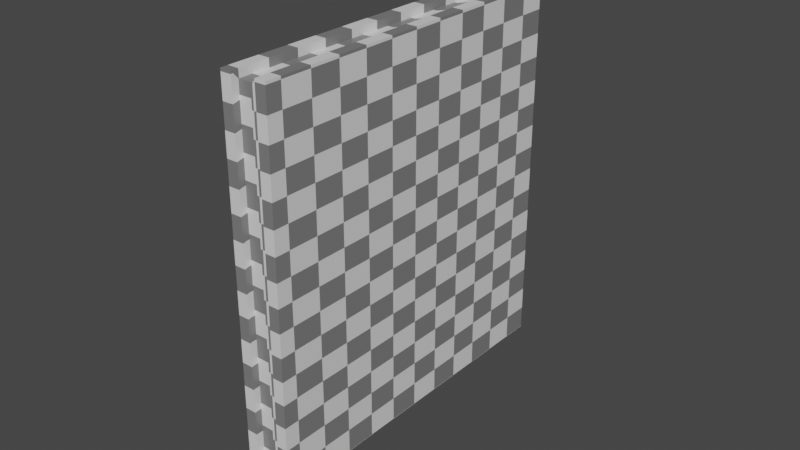 # Source: animated_book.blend  (saved by Blender 2.93.21; exported with 4.5.12 LTS)
import bpy
from mathutils import Matrix  # noqa: F401  (used for matrix-valued properties, if any)

bpy.ops.wm.read_factory_settings(use_empty=True)
scene = bpy.context.scene
scene.name = 'Scene'

# ---- collections
col_collection = bpy.data.collections.new('Collection'); scene.collection.children.link(col_collection)
col_export = bpy.data.collections.new('Export'); scene.collection.children.link(col_export)

# ---- materials (node trees are filled in below, after node groups)
mat_material_001 = bpy.data.materials.new('Material.001')
mat_material_001.alpha_threshold = 0.0
mat_material_001.use_backface_culling = True
mat_material_001.use_transparent_shadow = False
mat_material_001.line_color = (0.0, 0.0, 0.0, 1.0)
mat_material_002 = bpy.data.materials.new('Material.002')
mat_material_002.alpha_threshold = 0.0
mat_material_002.use_backface_culling = True
mat_material_002.use_transparent_shadow = False
mat_material_002.line_color = (0.0, 0.0, 0.0, 1.0)

# ---- material node trees
mat_material_001.use_nodes = True; mat_material_001.node_tree.nodes.clear()
_N = mat_material_001.node_tree.nodes; _L = mat_material_001.node_tree.links
n0 = _N.new('ShaderNodeOutputMaterial'); n0.name = 'Material Output'; n0.location = (300, 300)
n1 = _N.new('ShaderNodeBsdfPrincipled'); n1.name = 'Principled BSDF'; n1.location = (10, 300)
n1.distribution = 'GGX'
n1.subsurface_method = 'BURLEY'
n1.inputs[2].default_value = 0.4
n1.inputs[3].default_value = 1.45
n1.inputs[27].default_value = (0.0, 0.0, 0.0, 1.0)
n1.inputs[28].default_value = 1.0
n2 = _N.new('ShaderNodeTexChecker'); n2.name = 'Checker Texture'; n2.location = (-373, 154)
n2.inputs[3].default_value = 36.4
n3 = _N.new('ShaderNodeUVMap'); n3.name = 'UV Map'; n3.location = (-690, 153)
n3.uv_map = 'UVMap'
_L.new(n1.outputs[0], n0.inputs[0])
_L.new(n2.outputs[0], n1.inputs[0])
_L.new(n3.outputs[0], n2.inputs[0])
n0.is_active_output = True
mat_material_002.use_nodes = True; mat_material_002.node_tree.nodes.clear()
_N = mat_material_002.node_tree.nodes; _L = mat_material_002.node_tree.links
n0 = _N.new('ShaderNodeOutputMaterial'); n0.name = 'Material Output'; n0.location = (300, 300)
n1 = _N.new('ShaderNodeBsdfPrincipled'); n1.name = 'Principled BSDF'; n1.location = (10, 300)
n1.distribution = 'GGX'
n1.subsurface_method = 'BURLEY'
n1.inputs[2].default_value = 0.4
n1.inputs[3].default_value = 1.45
n1.inputs[27].default_value = (0.0, 0.0, 0.0, 1.0)
n1.inputs[28].default_value = 1.0
n2 = _N.new('ShaderNodeTexChecker'); n2.name = 'Checker Texture'; n2.location = (-373, 154)
n2.inputs[3].default_value = 36.4
n3 = _N.new('ShaderNodeUVMap'); n3.name = 'UV Map'; n3.location = (-690, 153)
n3.uv_map = 'UVMap'
_L.new(n1.outputs[0], n0.inputs[0])
_L.new(n2.outputs[0], n1.inputs[0])
_L.new(n3.outputs[0], n2.inputs[0])
n0.is_active_output = True

# ---- world
world_world = bpy.data.worlds.new('World'); scene.world = world_world
world_world.use_nodes = True; world_world.node_tree.nodes.clear()
_N = world_world.node_tree.nodes; _L = world_world.node_tree.links
n0 = _N.new('ShaderNodeOutputWorld'); n0.name = 'World Output'; n0.location = (300, 300)
n1 = _N.new('ShaderNodeBackground'); n1.name = 'Background'; n1.location = (10, 300)
n1.inputs[0].default_value = (0.05088, 0.05088, 0.05088, 1.0)
_L.new(n1.outputs[0], n0.inputs[0])
n0.is_active_output = True
world_world.color = (0.05088, 0.05088, 0.05088)
world_world.use_sun_shadow = False
world_world.sun_shadow_jitter_overblur = 0.0

# ---- meshes
me_cube_001 = bpy.data.meshes.new('Cube.001')
me_cube_001.from_pydata([(0.1332, 0.01329, 0.2), (-0.1371, -0.01329, 0.2), (-0.1371, -0.025, -0.2), (-0.1371, 0.01329, 0.2), (-0.1371, 0.025, -0.2), (0.1449, -0.025, -0.2), (-0.1371, -0.01329, -0.2), (-0.1371, 0.025, 0.2), (-0.1371, -0.025, 0.2), (0.1449, 0.025, 0.2), (0.1449, -0.025, 0.2), (0.1449, 0.025, -0.2), (-0.1371, 0.01329, -0.2), (0.1332, -0.01329, -0.2), (0.1332, -0.01329, 0.2), (0.1332, 0.01329, -0.2), (-0.1314, -0.01329, -0.1916), (-0.1314, 0.01329, -0.1916), (-0.1314, 0.01329, 0.1916), (-0.1314, -0.01329, 0.1916), (0.1275, -0.01329, -0.1916), (0.1275, 0.01329, 0.1916), (0.1275, -0.01329, 0.1916), (0.1275, 0.01329, -0.1916)], [], [(11, 4, 7, 9), (5, 11, 9, 10), (2, 5, 10, 8), (13, 5, 2, 6), (3, 7, 4, 12), (6, 2, 8, 1), (0, 9, 7, 3), (14, 10, 9, 0), (12, 4, 11, 15), (1, 8, 10, 14), (15, 11, 5, 13), (6, 16, 20, 13), (1, 19, 16, 6), (0, 21, 22, 14), (22, 21, 18, 19), (17, 16, 19, 18), (16, 17, 23, 20), (13, 20, 23, 15), (15, 23, 17, 12), (3, 18, 21, 0), (12, 17, 18, 3), (14, 22, 19, 1)])
_uv = me_cube_001.uv_layers.new(name='UVMap')
_uv.uv.foreach_set('vector', [0.4326, 0.02415, 0.745, 0.02418, 0.745, 0.4673, 0.4326, 0.4673, 0.333, 0.02415, 0.4326, 0.02415, 0.4326, 0.4673, 0.333, 0.4673, 0.02058, 0.02412, 0.333, 0.02415, 0.333, 0.4673, 0.02054, 0.4673, 0.32, 0.01117, 0.333, 0.02415, 0.02058, 0.02412, 0.02058, 0.01115, 0.758, 0.4673, 0.745, 0.4673, 0.745, 0.02418, 0.758, 0.02418, 0.007608, 0.02412, 0.02058, 0.02412, 0.02054, 0.4673, 0.007572, 0.4673, 0.4456, 0.4803, 0.4326, 0.4673, 0.745, 0.4673, 0.745, 0.4803, 0.3459, 0.4802, 0.333, 0.4673, 0.4326, 0.4673, 0.4196, 0.4803, 0.745, 0.01121, 0.745, 0.02418, 0.4326, 0.02415, 0.4456, 0.01118, 0.02054, 0.4802, 0.02054, 0.4673, 0.333, 0.4673, 0.32, 0.4802, 0.4197, 0.01118, 0.4326, 0.02415, 0.333, 0.02415, 0.346, 0.01118, 0.02058, 0.01115, 0.02684, 0.001891, 0.3138, 0.001913, 0.32, 0.01117, 0.007572, 0.4673, 7.258e-08, 0.458, 0.0, 0.0353, 0.007608, 0.02412, 0.4196, 0.4803, 0.4196, 0.4914, 0.3459, 0.4914, 0.3459, 0.4802, 0.0, 0.9269, 0.0, 0.8531, 0.2874, 0.8531, 0.2874, 0.9269, 0.7126, 0.8531, 0.7126, 0.9269, 0.2874, 0.9269, 0.2874, 0.8531, 0.7126, 0.9269, 0.7126, 0.8531, 1.0, 0.8531, 1.0, 0.9269, 0.346, 0.01118, 0.346, 0.0, 0.4197, 5.951e-06, 0.4197, 0.01118, 0.4456, 0.01118, 0.4519, 0.001925, 0.7388, 0.001947, 0.745, 0.01121, 0.745, 0.4803, 0.7387, 0.4895, 0.4518, 0.4895, 0.4456, 0.4803, 0.758, 0.02418, 0.7656, 0.03346, 0.7656, 0.4561, 0.758, 0.4673, 0.32, 0.4802, 0.3137, 0.4895, 0.0268, 0.4895, 0.02054, 0.4802])
me_cube_001.materials.append(mat_material_001)
me_cube_001.use_remesh_preserve_volume = False
me_cube_001.use_remesh_preserve_attributes = False
me_cube_001.use_mirror_vertex_groups = False
me_cube_001.update()
me_cube_002 = bpy.data.meshes.new('Cube.002')
me_cube_002.from_pydata([(0.1332, 0.01329, 0.2), (-0.1371, 0.01329, 0.2), (-0.1371, 0.025, -0.2), (-0.1371, 0.025, 0.2), (0.1449, 0.025, 0.2), (0.1449, 0.025, -0.2), (-0.1371, 0.01329, -0.2), (0.1332, 0.01329, -0.2), (-0.1314, 0.01329, -0.1916), (-0.1314, 0.01329, 0.1916), (0.1275, 0.01329, 0.1916), (0.1275, 0.01329, -0.1916), (0.1332, -0.01329, 0.2), (-0.1371, -0.01329, 0.2), (-0.1371, -0.025, -0.2), (-0.1371, -0.025, 0.2), (0.1449, -0.025, 0.2), (0.1449, -0.025, -0.2), (-0.1371, -0.01329, -0.2), (0.1332, -0.01329, -0.2), (-0.1314, -0.01329, -0.1916), (-0.1314, -0.01329, 0.1916), (0.1275, -0.01329, 0.1916), (0.1275, -0.01329, -0.1916), (0.1449, 0.0, 0.2), (0.1449, 0.0, -0.2), (0.1332, 0.0, -0.2), (0.1332, 0.0, 0.2), (0.1238, -4.653e-10, -0.1916), (0.1238, -4.653e-10, 0.1916), (0.1238, -4.653e-10, 0.1916), (0.1275, 0.0, 0.1916), (-0.1314, 0.0, 0.1916), (-0.1314, 0.0, 0.1916), (0.1238, -4.653e-10, -0.1916), (0.1275, 0.0, -0.1916), (-0.1314, 0.0, -0.1916), (-0.1314, 0.0, -0.1916)], [], [(5, 2, 3, 4), (25, 5, 4, 24), (1, 3, 2, 6), (0, 4, 3, 1), (27, 24, 4, 0), (6, 2, 5, 7), (31, 10, 9, 32, 29), (36, 8, 11, 35, 28), (26, 35, 11, 7), (7, 11, 8, 6), (1, 9, 10, 0), (6, 8, 9, 1), (8, 36, 32, 9), (0, 10, 31, 27), (7, 5, 25, 26), (17, 16, 15, 14), (25, 24, 16, 17), (13, 18, 14, 15), (12, 13, 15, 16), (27, 12, 16, 24), (18, 19, 17, 14), (31, 30, 33, 21, 22), (37, 34, 35, 23, 20), (26, 19, 23, 35), (19, 18, 20, 23), (13, 12, 22, 21), (18, 13, 21, 20), (20, 21, 33, 37), (12, 27, 31, 22), (19, 26, 25, 17), (30, 34, 37, 33), (28, 35, 31, 29), (30, 31, 35, 34), (36, 28, 29, 32)])
_uv = me_cube_002.uv_layers.new(name='UVMap')
_uv.uv.foreach_set('vector', [0.333, 0.4673, 0.02067, 0.4672, 0.0207, 0.02425, 0.333, 0.02427, 0.3607, 0.4673, 0.333, 0.4673, 0.333, 0.02427, 0.3607, 0.02427, 0.007738, 0.02425, 0.0207, 0.02425, 0.02067, 0.4672, 0.007704, 0.4672, 0.32, 0.0113, 0.333, 0.02427, 0.0207, 0.02425, 0.02071, 0.01128, 0.3607, 0.01131, 0.3607, 0.02427, 0.333, 0.02427, 0.346, 0.01131, 0.02067, 0.4802, 0.02067, 0.4672, 0.333, 0.4673, 0.32, 0.4802, 0.8915, 0.0001332, 0.9062, 0.0001333, 0.9062, 0.2874, 0.8915, 0.2874, 0.8915, 0.01824, 0.8915, 0.7126, 0.9062, 0.7126, 0.9062, 0.9999, 0.8915, 0.9999, 0.8915, 0.9608, 0.3607, 0.4802, 0.3607, 0.4914, 0.3459, 0.4914, 0.3459, 0.4802, 0.32, 0.4802, 0.3137, 0.4895, 0.02692, 0.4895, 0.02067, 0.4802, 0.02071, 0.01128, 0.02696, 0.002025, 0.3138, 0.002046, 0.32, 0.0113, 0.007704, 0.4672, 0.0001344, 0.4579, 0.0001332, 0.03543, 0.007738, 0.02425, 0.9062, 0.7126, 0.8915, 0.7126, 0.8915, 0.2874, 0.9062, 0.2874, 0.346, 0.01131, 0.346, 0.0001332, 0.3607, 0.0001344, 0.3607, 0.01131, 0.3459, 0.4802, 0.333, 0.4673, 0.3607, 0.4673, 0.3607, 0.4802, 0.3883, 0.4673, 0.3884, 0.02428, 0.7007, 0.0243, 0.7006, 0.4673, 0.3607, 0.4673, 0.3607, 0.02427, 0.3884, 0.02428, 0.3883, 0.4673, 0.7136, 0.0243, 0.7136, 0.4673, 0.7006, 0.4673, 0.7007, 0.0243, 0.4013, 0.01131, 0.7007, 0.01133, 0.7007, 0.0243, 0.3884, 0.02428, 0.3607, 0.01131, 0.3754, 0.01131, 0.3884, 0.02428, 0.3607, 0.02427, 0.7006, 0.4802, 0.4013, 0.4802, 0.3883, 0.4673, 0.7006, 0.4673, 0.8765, 0.9999, 0.8765, 0.9833, 0.8765, 0.7126, 0.8912, 0.7126, 0.8912, 0.9999, 0.8765, 0.2874, 0.8765, 0.01514, 0.8765, 0.0001332, 0.8912, 0.0001332, 0.8912, 0.2874, 0.3607, 0.4802, 0.3754, 0.4802, 0.3754, 0.4914, 0.3607, 0.4914, 0.4013, 0.4802, 0.7006, 0.4802, 0.6944, 0.4895, 0.4076, 0.4895, 0.7007, 0.01133, 0.4013, 0.01131, 0.4076, 0.002054, 0.6944, 0.002076, 0.7136, 0.4673, 0.7136, 0.0243, 0.7212, 0.0335, 0.7212, 0.4561, 0.8912, 0.2874, 0.8912, 0.7126, 0.8765, 0.7126, 0.8765, 0.2874, 0.3754, 0.01131, 0.3607, 0.01131, 0.3607, 0.0001347, 0.3754, 0.0001358, 0.3754, 0.4802, 0.3607, 0.4802, 0.3607, 0.4673, 0.3883, 0.4673, 0.2484, 0.5754, 0.2484, 0.9981, 0.0001332, 0.9981, 0.0001333, 0.5754, 0.3297, 0.9982, 0.2891, 0.9982, 0.2891, 0.5754, 0.3297, 0.5755, 0.2484, 0.5754, 0.2891, 0.5754, 0.2891, 0.9982, 0.2484, 0.9981, 0.578, 0.9982, 0.3297, 0.9982, 0.3297, 0.5755, 0.578, 0.5755])
me_cube_002.materials.append(mat_material_002)
me_cube_002.use_remesh_preserve_volume = False
me_cube_002.use_remesh_preserve_attributes = False
me_cube_002.use_mirror_vertex_groups = False
me_cube_002.use_paint_bone_selection = False
me_cube_002.use_paint_mask_vertex = True
me_cube_002.update()
arm_armature = bpy.data.armatures.new('Armature')  # bones are not reproduced

# ---- objects
ob_book = bpy.data.objects.new('Book', me_cube_001)
ob_origin = bpy.data.objects.new('Origin', None)
ob_book_001 = bpy.data.objects.new('Book.001', me_cube_002)
ob_armature = bpy.data.objects.new('Armature', arm_armature)

# ---- transforms, parenting, visibility, modifiers, constraints
ob_book.location = (0.0, 0.0, 0.0)
ob_book.lock_rotations_4d = False
ob_book.empty_display_type = 'ARROWS'
ob_book.lineart.crease_threshold = 0.0
ob_origin.location = (0.0, 0.0, 0.0)
ob_book_001.parent = ob_armature
ob_book_001.matrix_parent_inverse = Matrix(((-1.726e-06, 39.49, 1.132e-20, 0.0), (2.301e-06, 1.006e-13, -52.65, 0.0), (-52.65, -2.301e-06, -2.301e-06, 0.0), (0.0, -0.0, 0.0, 1.0)))
ob_book_001.location = (1.541e-09, -1.49e-08, 2.647e-23)
ob_book_001.rotation_euler = (5.294e-23, 5.294e-23, 1.571)
ob_book_001.scale = (1.0, 0.75, 0.75)
ob_book_001.lock_rotations_4d = False
ob_book_001.empty_display_type = 'ARROWS'
ob_book_001.lineart.crease_threshold = 0.0
_vg = ob_book_001.vertex_groups.new(name='Spine')
_vg.add([0, 4, 5, 7, 10, 11, 24, 25, 26, 27, 31, 35], 1.0, 'REPLACE')
_vg = ob_book_001.vertex_groups.new(name='Cover.L')
_vg.add([0, 1, 2, 3, 4, 5, 6, 7, 8, 9, 10, 11, 28, 29, 32, 36], 1.0, 'REPLACE')
_vg = ob_book_001.vertex_groups.new(name='Spine.001')
for _i, _w in zip([12, 16, 17, 19, 22, 23, 24, 25, 26, 27, 30, 31, 34, 35], [1.0, 1.0, 1.0, 1.0, 1.0, 1.0, 1.0, 1.0, 1.0, 1.0, 5.745e-06, 1.0, 0.01084, 1.0]): _vg.add([_i], _w, 'REPLACE')
_vg = ob_book_001.vertex_groups.new(name='Cover.R')
_vg.add([12, 13, 14, 15, 16, 17, 18, 19, 20, 21, 22, 23, 30, 33, 34, 37], 1.0, 'REPLACE')
_m = ob_book_001.modifiers.new('Armature', 'ARMATURE')
_m.object = ob_armature
ob_armature.location = (0.0, 0.0, 0.0)
ob_armature.rotation_euler = (-1.571, -0.0, 1.571)
ob_armature.scale = (0.02532, 0.01899, 0.01899)

# ---- collection membership
col_collection.objects.link(ob_book)
col_collection.objects.link(ob_origin)
col_export.objects.link(ob_book_001)
col_export.objects.link(ob_armature)
def _layer_coll(name, lc=None):
    lc = lc or bpy.context.view_layer.layer_collection
    for c in lc.children:
        if c.name == name: return c
        r = _layer_coll(name, c)
        if r: return r
_layer_coll('Collection').exclude = True

# ---- scene / render settings (as saved in the file)
scene.frame_start = 0; scene.frame_end = 30; scene.frame_set(0)
scene.render.engine = 'BLENDER_EEVEE_NEXT'
scene.render.fps = 60
scene.cycles.use_denoising = False
scene.cycles.samples = 128
scene.cycles.sampling_pattern = 'TABULATED_SOBOL'
scene.cycles.use_adaptive_sampling = False
scene.cycles.use_light_tree = False
scene.view_settings.view_transform = 'Filmic'
bpy.context.view_layer.update()

# ---- added for rendering (the .blend has no active camera and no usable light): camera, sun
cam_auto = bpy.data.cameras.new('AutoCamera')
cam_auto.lens = 50.0
cam_auto.sensor_width = 36.0
cam_auto.clip_end = 1000.0
ob_auto_camera = bpy.data.objects.new('AutoCamera', cam_auto)
scene.collection.objects.link(ob_auto_camera)
ob_auto_camera.location = (0.459076, -0.546207, 0.364138)
ob_auto_camera.rotation_euler = (1.09748, -7.21219e-08, 0.694738)
scene.camera = ob_auto_camera
light_auto_sun = bpy.data.lights.new('AutoSun', 'SUN')
light_auto_sun.energy = 3.0
light_auto_sun.angle = 0.0523599
ob_auto_sun = bpy.data.objects.new('AutoSun', light_auto_sun)
scene.collection.objects.link(ob_auto_sun)
ob_auto_sun.rotation_euler = (0.872665, 0.174533, 0.523599)
bpy.context.view_layer.update()
